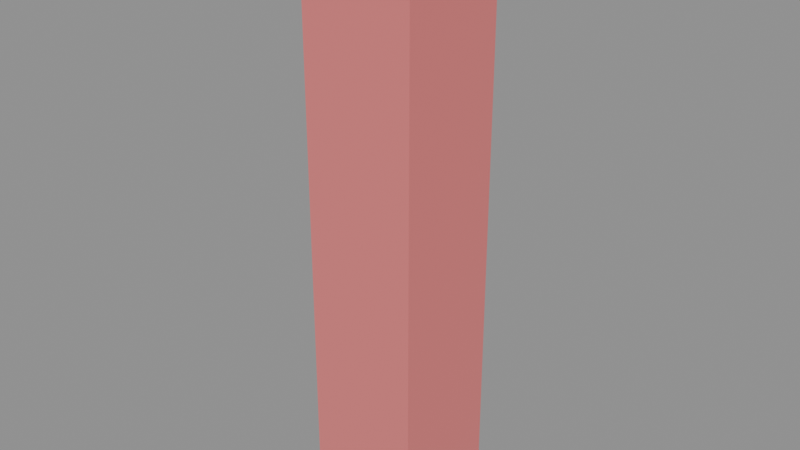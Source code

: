 # Source: 06_skin_animation.blend  (saved by Blender 5.2.44; exported with 4.5.12 LTS)
import bpy
from mathutils import Matrix  # noqa: F401  (used for matrix-valued properties, if any)

bpy.ops.wm.read_factory_settings(use_empty=True)
scene = bpy.context.scene
scene.name = 'Scene'

# ---- materials (node trees are filled in below, after node groups)
mat_limb = bpy.data.materials.new('limb')

# ---- material node trees
mat_limb.use_nodes = True; mat_limb.node_tree.nodes.clear()
_N = mat_limb.node_tree.nodes; _L = mat_limb.node_tree.links
n0 = _N.new('ShaderNodeBsdfPrincipled'); n0.name = 'Principled BSDF'; n0.location = (-200, 100)
n0.inputs[0].default_value = (0.8, 0.2, 0.2, 1.0)
n0.inputs[10].default_value = 0.005
n1 = _N.new('ShaderNodeOutputMaterial'); n1.name = 'Material Output'; n1.location = (200, 100)
_L.new(n0.outputs[0], n1.inputs[0])
n1.is_active_output = True

# ---- meshes
me_limb2 = bpy.data.meshes.new('limb2')
me_limb2.from_pydata([(-0.2, -0.2, 0.0), (0.2, -0.2, 0.0), (0.2, 0.2, 0.0), (-0.2, 0.2, 0.0), (-0.2, -0.2, 0.35), (0.2, -0.2, 0.35), (0.2, 0.2, 0.35), (-0.2, 0.2, 0.35), (-0.2, -0.2, 0.7), (0.2, -0.2, 0.7), (0.2, 0.2, 0.7), (-0.2, 0.2, 0.7), (-0.2, -0.2, 1.05), (0.2, -0.2, 1.05), (0.2, 0.2, 1.05), (-0.2, 0.2, 1.05), (-0.2, -0.2, 1.4), (0.2, -0.2, 1.4), (0.2, 0.2, 1.4), (-0.2, 0.2, 1.4), (-0.2, -0.2, 1.75), (0.2, -0.2, 1.75), (0.2, 0.2, 1.75), (-0.2, 0.2, 1.75), (-0.2, -0.2, 2.1), (0.2, -0.2, 2.1), (0.2, 0.2, 2.1), (-0.2, 0.2, 2.1)], [], [(0, 1, 5), (0, 5, 4), (1, 2, 6), (1, 6, 5), (2, 3, 7), (2, 7, 6), (3, 0, 4), (3, 4, 7), (4, 5, 9), (4, 9, 8), (5, 6, 10), (5, 10, 9), (6, 7, 11), (6, 11, 10), (7, 4, 8), (7, 8, 11), (8, 9, 13), (8, 13, 12), (9, 10, 14), (9, 14, 13), (10, 11, 15), (10, 15, 14), (11, 8, 12), (11, 12, 15), (12, 13, 17), (12, 17, 16), (13, 14, 18), (13, 18, 17), (14, 15, 19), (14, 19, 18), (15, 12, 16), (15, 16, 19), (16, 17, 21), (16, 21, 20), (17, 18, 22), (17, 22, 21), (18, 19, 23), (18, 23, 22), (19, 16, 20), (19, 20, 23), (20, 21, 25), (20, 25, 24), (21, 22, 26), (21, 26, 25), (22, 23, 27), (22, 27, 26), (23, 20, 24), (23, 24, 27)])
_uv = me_limb2.uv_layers.new(name='UVMap')
_uv.uv.foreach_set('vector', [0.3, 0.5, 0.7, 0.5, 0.7, 0.85, 0.3, 0.5, 0.7, 0.85, 0.3, 0.85, 0.3, 0.5, 0.7, 0.5, 0.7, 0.85, 0.3, 0.5, 0.7, 0.85, 0.3, 0.85, 0.7, 0.5, 0.3, 0.5, 0.3, 0.85, 0.7, 0.5, 0.3, 0.85, 0.7, 0.85, 0.7, 0.5, 0.3, 0.5, 0.3, 0.85, 0.7, 0.5, 0.3, 0.85, 0.7, 0.85, 0.3, 0.85, 0.7, 0.85, 0.7, 1.2, 0.3, 0.85, 0.7, 1.2, 0.3, 1.2, 0.3, 0.85, 0.7, 0.85, 0.7, 1.2, 0.3, 0.85, 0.7, 1.2, 0.3, 1.2, 0.7, 0.85, 0.3, 0.85, 0.3, 1.2, 0.7, 0.85, 0.3, 1.2, 0.7, 1.2, 0.7, 0.85, 0.3, 0.85, 0.3, 1.2, 0.7, 0.85, 0.3, 1.2, 0.7, 1.2, 0.3, 1.2, 0.7, 1.2, 0.7, 1.55, 0.3, 1.2, 0.7, 1.55, 0.3, 1.55, 0.3, 1.2, 0.7, 1.2, 0.7, 1.55, 0.3, 1.2, 0.7, 1.55, 0.3, 1.55, 0.7, 1.2, 0.3, 1.2, 0.3, 1.55, 0.7, 1.2, 0.3, 1.55, 0.7, 1.55, 0.7, 1.2, 0.3, 1.2, 0.3, 1.55, 0.7, 1.2, 0.3, 1.55, 0.7, 1.55, 0.3, 1.55, 0.7, 1.55, 0.7, 1.9, 0.3, 1.55, 0.7, 1.9, 0.3, 1.9, 0.3, 1.55, 0.7, 1.55, 0.7, 1.9, 0.3, 1.55, 0.7, 1.9, 0.3, 1.9, 0.7, 1.55, 0.3, 1.55, 0.3, 1.9, 0.7, 1.55, 0.3, 1.9, 0.7, 1.9, 0.7, 1.55, 0.3, 1.55, 0.3, 1.9, 0.7, 1.55, 0.3, 1.9, 0.7, 1.9, 0.3, 1.9, 0.7, 1.9, 0.7, 2.25, 0.3, 1.9, 0.7, 2.25, 0.3, 2.25, 0.3, 1.9, 0.7, 1.9, 0.7, 2.25, 0.3, 1.9, 0.7, 2.25, 0.3, 2.25, 0.7, 1.9, 0.3, 1.9, 0.3, 2.25, 0.7, 1.9, 0.3, 2.25, 0.7, 2.25, 0.7, 1.9, 0.3, 1.9, 0.3, 2.25, 0.7, 1.9, 0.3, 2.25, 0.7, 2.25, 0.3, 2.25, 0.7, 2.25, 0.7, 2.6, 0.3, 2.25, 0.7, 2.6, 0.3, 2.6, 0.3, 2.25, 0.7, 2.25, 0.7, 2.6, 0.3, 2.25, 0.7, 2.6, 0.3, 2.6, 0.7, 2.25, 0.3, 2.25, 0.3, 2.6, 0.7, 2.25, 0.3, 2.6, 0.7, 2.6, 0.7, 2.25, 0.3, 2.25, 0.3, 2.6, 0.7, 2.25, 0.3, 2.6, 0.7, 2.6])
me_limb2.materials.append(mat_limb)
me_limb2.update()
arm_limb = bpy.data.armatures.new('Limb')  # bones are not reproduced

# ---- objects
ob_limb = bpy.data.objects.new('Limb', arm_limb)
ob_limb2 = bpy.data.objects.new('limb2', me_limb2)

# ---- transforms, parenting, visibility, modifiers, constraints
ob_limb.location = (0.0, 0.0, 0.0)
ob_limb2.parent = ob_limb
ob_limb2.location = (0.0, 0.0, 0.0)
_vg = ob_limb2.vertex_groups.new(name='root')
_vg.add([0, 1, 2, 3, 4, 5, 6, 7, 8, 9, 10, 11], 1.0, 'REPLACE')
_vg = ob_limb2.vertex_groups.new(name='mid')
_vg.add([12, 13, 14, 15, 16, 17, 18, 19], 1.0, 'REPLACE')
_vg = ob_limb2.vertex_groups.new(name='tip')
_vg.add([20, 21, 22, 23, 24, 25, 26, 27], 1.0, 'REPLACE')
_m = ob_limb2.modifiers.new('Armature', 'ARMATURE')
_m.object = ob_limb

# ---- collection membership
scene.collection.objects.link(ob_limb)
scene.collection.objects.link(ob_limb2)

# ---- scene / render settings (as saved in the file)
scene.frame_start = 1; scene.frame_end = 250; scene.frame_set(1)
scene.render.engine = 'BLENDER_EEVEE_NEXT'
scene.render.bake_bias = 0.0
scene.render.bake_samples = 0
scene.render.compositor_device = 'GPU'
scene.eevee.use_volume_custom_range = False
scene.eevee.fast_gi_thickness_near = 0.1
scene.eevee.fast_gi_thickness_far = 0.0
scene.eevee.ray_tracing_options.screen_trace_thickness = 0.1
bpy.context.view_layer.update()

# ---- added for rendering (the .blend has no active camera and no usable light): camera, sun + grey world if the file has none
cam_auto = bpy.data.cameras.new('AutoCamera')
cam_auto.lens = 50.0
cam_auto.sensor_width = 36.0
cam_auto.clip_end = 1000.0
ob_auto_camera = bpy.data.objects.new('AutoCamera', cam_auto)
scene.collection.objects.link(ob_auto_camera)
ob_auto_camera.location = (2.01223, -2.41468, 2.65978)
ob_auto_camera.rotation_euler = (1.09748, -7.21219e-08, 0.694738)
scene.camera = ob_auto_camera
light_auto_sun = bpy.data.lights.new('AutoSun', 'SUN')
light_auto_sun.energy = 3.0
light_auto_sun.angle = 0.0523599
ob_auto_sun = bpy.data.objects.new('AutoSun', light_auto_sun)
scene.collection.objects.link(ob_auto_sun)
ob_auto_sun.rotation_euler = (0.872665, 0.174533, 0.523599)
if scene.world is None:
    world_auto = bpy.data.worlds.new('AutoWorld')
    world_auto.color = (0.3, 0.3, 0.3)
    scene.world = world_auto
bpy.context.view_layer.update()
